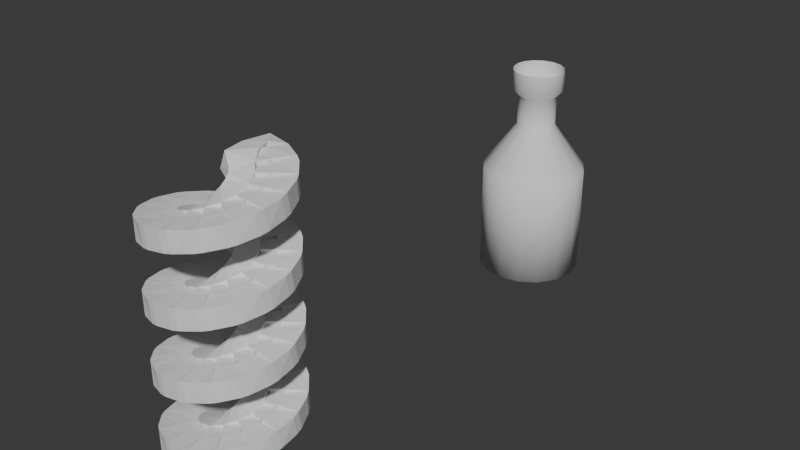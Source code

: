# Source: 31_ScrewMod.blend  (saved by Blender 4.5.91; exported with 4.5.12 LTS)
import bpy
from mathutils import Matrix  # noqa: F401  (used for matrix-valued properties, if any)

bpy.ops.wm.read_factory_settings(use_empty=True)
scene = bpy.context.scene
scene.name = 'Scene'

# ---- collections
col_collection = bpy.data.collections.new('Collection'); scene.collection.children.link(col_collection)

# ---- world
world_world = bpy.data.worlds.new('World'); scene.world = world_world
world_world.use_nodes = True; world_world.node_tree.nodes.clear()
_N = world_world.node_tree.nodes; _L = world_world.node_tree.links
n0 = _N.new('ShaderNodeOutputWorld'); n0.name = 'World Output'; n0.location = (200, 100)
n1 = _N.new('ShaderNodeBackground'); n1.name = 'Background'; n1.location = (-200, 100)
n1.inputs[0].default_value = (0.05088, 0.05088, 0.05088, 1.0)
_L.new(n1.outputs[0], n0.inputs[0])
n0.is_active_output = True
world_world.color = (0.05088, 0.05088, 0.05088)
world_world.sun_shadow_jitter_overblur = 0.0

# ---- meshes
me_plane = bpy.data.meshes.new('Plane')
me_plane.from_pydata([(0.0, 0.0, 0.0), (0.0, 0.0, 0.0), (7.007e-32, 1.421, 3.156e-16), (7.007e-32, 1.421, 2.989), (2.774e-16, 0.532, 4.239), (2.774e-16, 0.532, 5.085), (3.197e-16, 0.7014, 5.276), (3.197e-16, 0.7014, 5.826)], [(0, 1), (1, 2), (2, 3), (3, 4), (4, 5), (5, 6), (6, 7)], [])
_uv = me_plane.uv_layers.new(name='UVMap')
_uv.uv.foreach_set('vector', [])
me_plane.update()
me_plane_001 = bpy.data.meshes.new('Plane.001')
me_plane_001.from_pydata([(0.0, 0.5215, 0.0), (0.0, 1.426, 0.0)], [(0, 1)], [])
_uv = me_plane_001.uv_layers.new(name='UVMap')
_uv.uv.foreach_set('vector', [])
me_plane_001.update()

# ---- objects
ob_plane = bpy.data.objects.new('Plane', me_plane)
ob_plane_001 = bpy.data.objects.new('Plane.001', me_plane_001)

# ---- transforms, parenting, visibility, modifiers, constraints
ob_plane.location = (0.0, 11.48, 0.0)
_m = ob_plane.modifiers.new('Screw', 'SCREW')
ob_plane_001.location = (0.0, 0.0, 0.0)
_m = ob_plane_001.modifiers.new('Screw', 'SCREW')
_m.iterations = 4
_m.screw_offset = 1.7
_m = ob_plane_001.modifiers.new('Skin', 'SKIN')

# ---- collection membership
col_collection.objects.link(ob_plane)
col_collection.objects.link(ob_plane_001)

# ---- scene / render settings (as saved in the file)
scene.frame_start = 1; scene.frame_end = 250; scene.frame_set(1)
scene.render.engine = 'BLENDER_EEVEE_NEXT'
bpy.context.view_layer.update()

# ---- added for rendering (the .blend has no active camera and no usable light): camera, sun
cam_auto = bpy.data.cameras.new('AutoCamera')
cam_auto.lens = 50.0
cam_auto.sensor_width = 36.0
cam_auto.clip_end = 1000.0
ob_auto_camera = bpy.data.objects.new('AutoCamera', cam_auto)
scene.collection.objects.link(ob_auto_camera)
ob_auto_camera.location = (15.4004, -12.8526, 15.7204)
ob_auto_camera.rotation_euler = (1.09748, -7.21219e-08, 0.694738)
scene.camera = ob_auto_camera
light_auto_sun = bpy.data.lights.new('AutoSun', 'SUN')
light_auto_sun.energy = 3.0
light_auto_sun.angle = 0.0523599
ob_auto_sun = bpy.data.objects.new('AutoSun', light_auto_sun)
scene.collection.objects.link(ob_auto_sun)
ob_auto_sun.rotation_euler = (0.872665, 0.174533, 0.523599)
bpy.context.view_layer.update()
